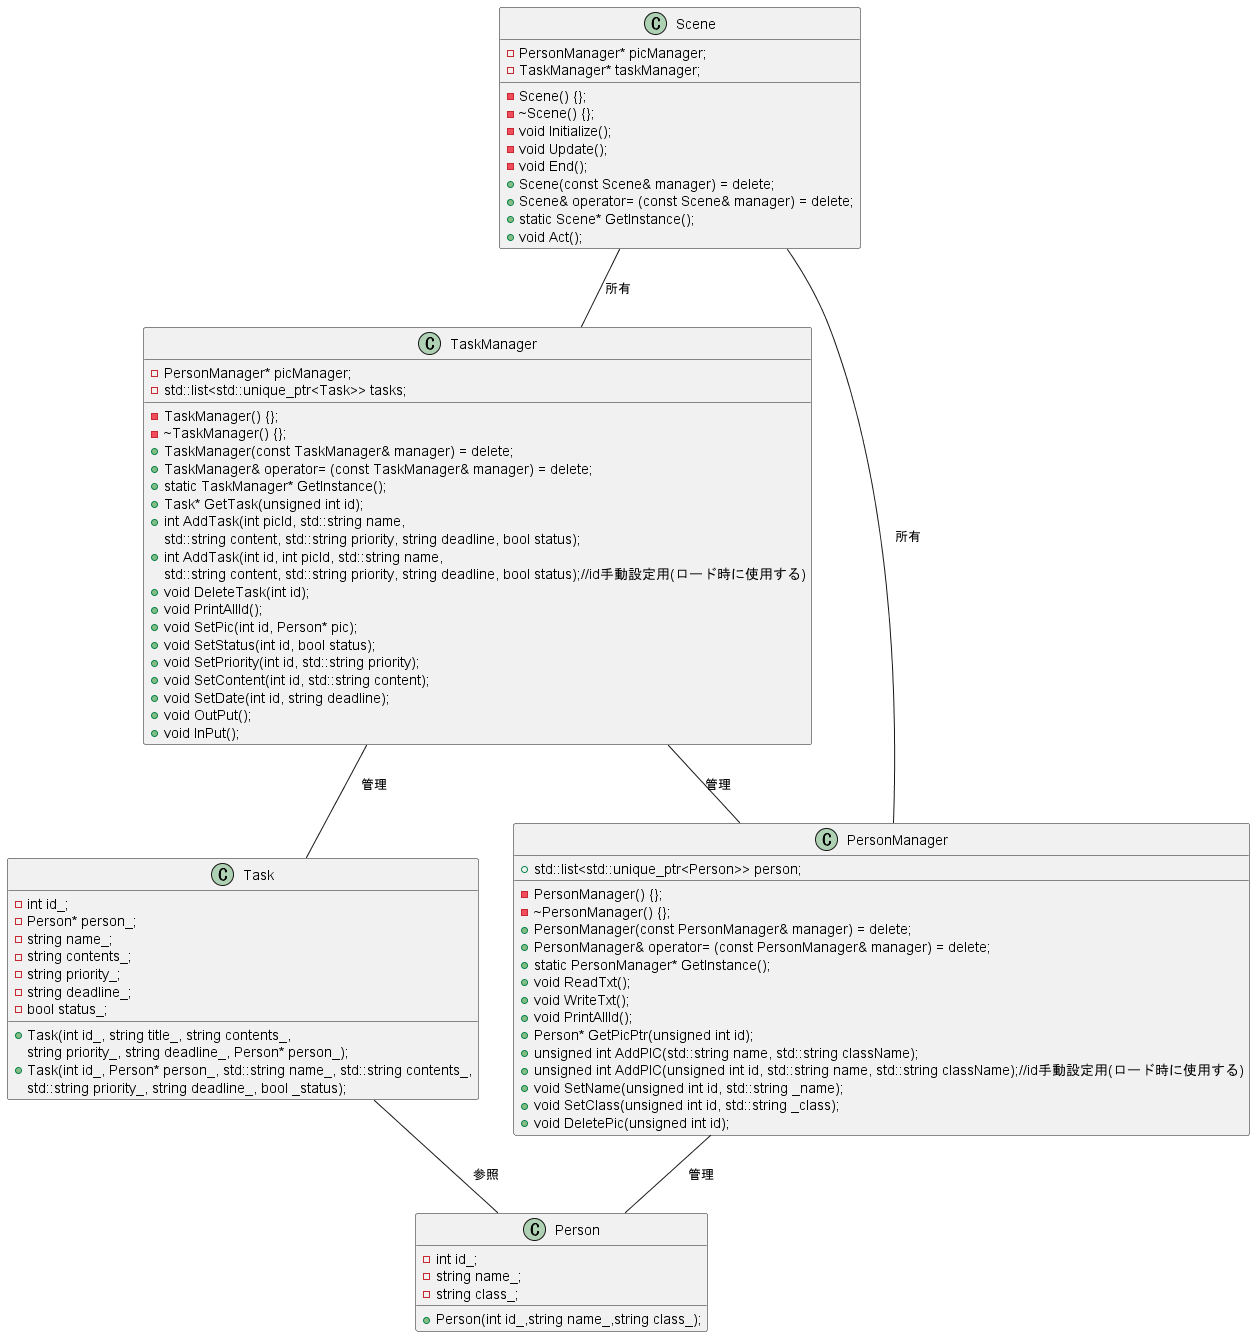

The diagram above was rendered by PlantUML. Its source (embedded in the PNG):
@startuml
class Scene
{
    -PersonManager* picManager;
	-TaskManager* taskManager;
	-Scene() {};
	-~Scene() {};
	-void Initialize();
	-void Update();
	-void End();
	+Scene(const Scene& manager) = delete;
	+Scene& operator= (const Scene& manager) = delete;
	+static Scene* GetInstance();
	+void Act();
}

class TaskManager
{
	-TaskManager() {};
	-~TaskManager() {};
	-PersonManager* picManager;
	-std::list<std::unique_ptr<Task>> tasks;
	+TaskManager(const TaskManager& manager) = delete;
	+TaskManager& operator= (const TaskManager& manager) = delete;
	+static TaskManager* GetInstance();
	+Task* GetTask(unsigned int id);
	+int AddTask(int picId, std::string name,
		std::string content, std::string priority, string deadline, bool status);
	+int AddTask(int id, int picId, std::string name,
		std::string content, std::string priority, string deadline, bool status);//id手動設定用(ロード時に使用する)
	+void DeleteTask(int id);
	+void PrintAllId();
	+void SetPic(int id, Person* pic);
	+void SetStatus(int id, bool status);
	+void SetPriority(int id, std::string priority);
	+void SetContent(int id, std::string content);
	+void SetDate(int id, string deadline);
	+void OutPut();
	+void InPut();
}

class Task
{
	+Task(int id_, string title_, string contents_,
		string priority_, string deadline_, Person* person_);
	+Task(int id_, Person* person_, std::string name_, std::string contents_, 
		std::string priority_, string deadline_, bool _status);

	-int id_;
	-Person* person_;
	-string name_;
	-string contents_;
	-string priority_;
	-string deadline_;
	-bool status_;
}

class PersonManager
{
	-PersonManager() {};
	-~PersonManager() {};
	+std::list<std::unique_ptr<Person>> person;
	+PersonManager(const PersonManager& manager) = delete;
	+PersonManager& operator= (const PersonManager& manager) = delete;
	+static PersonManager* GetInstance();
	+void ReadTxt();
	+void WriteTxt();
	+void PrintAllId();
	+Person* GetPicPtr(unsigned int id);
	+unsigned int AddPIC(std::string name, std::string className);
	+unsigned int AddPIC(unsigned int id, std::string name, std::string className);//id手動設定用(ロード時に使用する)
	+void SetName(unsigned int id, std::string _name);
	+void SetClass(unsigned int id, std::string _class);
	+void DeletePic(unsigned int id);
}

class Person
{
	+Person(int id_,string name_,string class_);
	-int id_;
	-string name_;
	-string class_;
}

Scene -- TaskManager : 所有
Scene -- PersonManager : 所有

TaskManager -- PersonManager : 管理

TaskManager -- Task :　管理
PersonManager -- Person :　管理

Task -- Person :　参照

@enduml